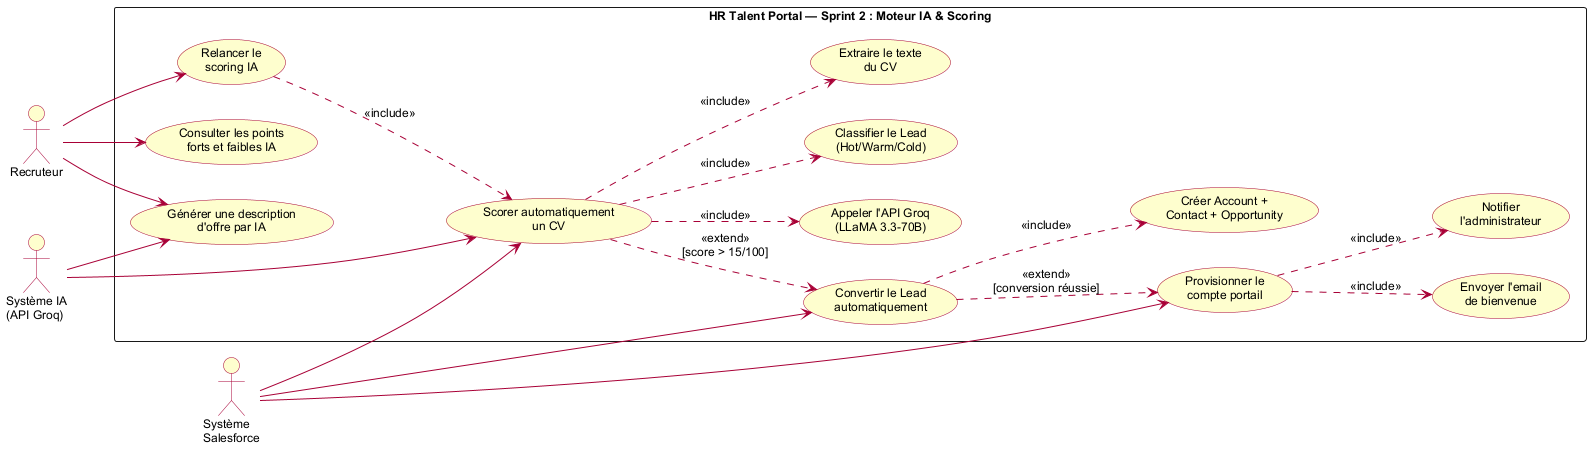

The diagram above was rendered by PlantUML. Its source (embedded in the PNG):
@startuml usecase-sprint2
skinparam backgroundColor white
skinparam shadowing false
skinparam defaultFontName Arial
skinparam defaultFontSize 12

skinparam usecase {
  BackgroundColor #FEFECE
  BorderColor #A80036
  ArrowColor #A80036
}

skinparam actor {
  BackgroundColor #FEFECE
  BorderColor #A80036
}

left to right direction

actor "Recruteur" as REC
actor "Système IA\n(API Groq)" as IA
actor "Système\nSalesforce" as SF

rectangle "HR Talent Portal — Sprint 2 : Moteur IA & Scoring" {

  usecase "Scorer automatiquement\nun CV" as UC1
  usecase "Extraire le texte\ndu CV" as UC1a
  usecase "Appeler l'API Groq\n(LLaMA 3.3-70B)" as UC1b
  usecase "Classifier le Lead\n(Hot/Warm/Cold)" as UC1c

  usecase "Consulter les points\nforts et faibles IA" as UC2

  usecase "Convertir le Lead\nautomatiquement" as UC3
  usecase "Créer Account +\nContact + Opportunity" as UC3a

  usecase "Provisionner le\ncompte portail" as UC4
  usecase "Envoyer l'email\nde bienvenue" as UC4a
  usecase "Notifier\nl'administrateur" as UC4b

  usecase "Générer une description\nd'offre par IA" as UC5

  usecase "Relancer le\nscoring IA" as UC6
}

' --- Relations Recruteur ---
REC --> UC2
REC --> UC5
REC --> UC6

' --- Relations Système IA ---
IA --> UC1
IA --> UC5

' --- Relations Système Salesforce ---
SF --> UC1
SF --> UC3
SF --> UC4

' --- Include ---
UC1 ..> UC1a : <<include>>
UC1 ..> UC1b : <<include>>
UC1 ..> UC1c : <<include>>

UC3 ..> UC3a : <<include>>

UC4 ..> UC4a : <<include>>
UC4 ..> UC4b : <<include>>

' --- Extend ---
UC1 ..> UC3 : <<extend>>\n[score > 15/100]
UC3 ..> UC4 : <<extend>>\n[conversion réussie]
UC6 ..> UC1 : <<include>>

@enduml